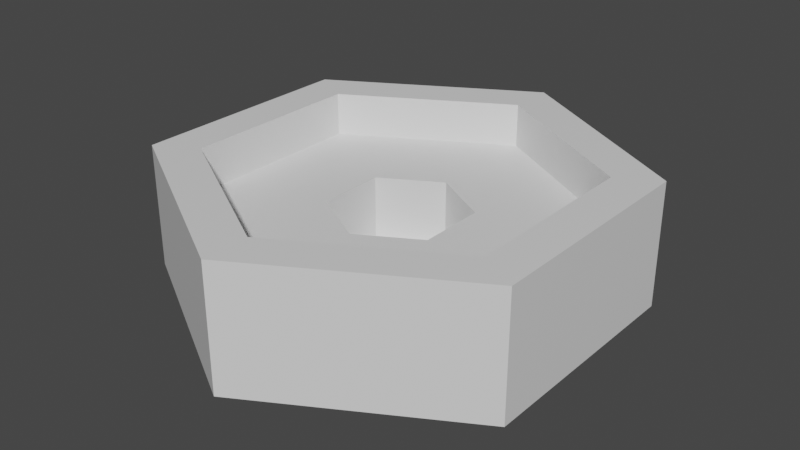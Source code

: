 # Source: ButtonHolder.blend  (saved by Blender 2.93.20; exported with 4.5.12 LTS)
import bpy
from mathutils import Matrix  # noqa: F401  (used for matrix-valued properties, if any)

bpy.ops.wm.read_factory_settings(use_empty=True)
scene = bpy.context.scene
scene.name = 'Scene'

# ---- collections
col_collection = bpy.data.collections.new('Collection'); scene.collection.children.link(col_collection)

# ---- materials (node trees are filled in below, after node groups)
mat_material = bpy.data.materials.new('Material')
mat_material.alpha_threshold = 0.0
mat_material.use_transparent_shadow = False
mat_material.line_color = (0.0, 0.0, 0.0, 1.0)

# ---- material node trees
mat_material.use_nodes = True; mat_material.node_tree.nodes.clear()
_N = mat_material.node_tree.nodes; _L = mat_material.node_tree.links
n0 = _N.new('ShaderNodeOutputMaterial'); n0.name = 'Material Output'; n0.location = (300, 300)
n1 = _N.new('ShaderNodeBsdfPrincipled'); n1.name = 'Principled BSDF'; n1.location = (10, 300)
n1.distribution = 'GGX'
n1.subsurface_method = 'BURLEY'
n1.inputs[2].default_value = 0.4
n1.inputs[3].default_value = 1.45
n1.inputs[27].default_value = (0.0, 0.0, 0.0, 1.0)
n1.inputs[28].default_value = 1.0
_L.new(n1.outputs[0], n0.inputs[0])
n0.is_active_output = True

# ---- world
world_world = bpy.data.worlds.new('World'); scene.world = world_world
world_world.use_nodes = True; world_world.node_tree.nodes.clear()
_N = world_world.node_tree.nodes; _L = world_world.node_tree.links
n0 = _N.new('ShaderNodeOutputWorld'); n0.name = 'World Output'; n0.location = (300, 300)
n1 = _N.new('ShaderNodeBackground'); n1.name = 'Background'; n1.location = (10, 300)
n1.inputs[0].default_value = (0.05088, 0.05088, 0.05088, 1.0)
_L.new(n1.outputs[0], n0.inputs[0])
n0.is_active_output = True
world_world.color = (0.05088, 0.05088, 0.05088)
world_world.use_sun_shadow = False
world_world.sun_shadow_jitter_overblur = 0.0

# ---- meshes
me_cylinder_001 = bpy.data.meshes.new('Cylinder.001')
me_cylinder_001.from_pydata([(0.0, 0.13, -0.035), (0.0, 0.1037, 0.035), (0.1126, 0.065, -0.035), (0.08984, 0.05187, 0.035), (0.1126, -0.065, -0.035), (0.08984, -0.05187, 0.035), (-1.136e-08, -0.13, -0.035), (-8.654e-09, -0.1037, 0.035), (-0.1126, -0.065, -0.035), (-0.08984, -0.05187, 0.035), (-0.1126, 0.065, -0.035), (-0.08984, 0.05187, 0.035), (0.1126, 0.065, 0.035), (0.0, 0.13, 0.035), (0.1126, -0.065, 0.035), (-1.136e-08, -0.13, 0.035), (-0.1126, -0.065, 0.035), (-0.1126, 0.065, 0.035), (0.03319, 0.01916, 0.0103), (2.573e-09, 0.03832, 0.0103), (0.03319, -0.01916, 0.0103), (6.732e-10, -0.03832, 0.0103), (-0.03319, -0.01916, 0.0103), (-0.03319, 0.01916, 0.0103), (0.08984, 0.05187, 0.0103), (3.218e-10, 0.1037, 0.0103), (0.08984, -0.05187, 0.0103), (-8.332e-09, -0.1037, 0.0103), (-0.08984, -0.05187, 0.0103), (-0.08984, 0.05187, 0.0103), (0.03319, 0.01916, -0.02696), (2.662e-09, 0.03832, -0.02696), (0.03319, -0.01916, -0.02696), (7.621e-10, -0.03832, -0.02696), (-0.03319, -0.01916, -0.02696), (-0.03319, 0.01916, -0.02696)], [], [(0, 13, 12, 2), (2, 12, 14, 4), (4, 14, 15, 6), (6, 15, 16, 8), (11, 9, 28, 29), (8, 16, 17, 10), (10, 17, 13, 0), (0, 2, 4, 6, 8, 10), (1, 3, 12, 13), (3, 5, 14, 12), (5, 7, 15, 14), (7, 9, 16, 15), (9, 11, 17, 16), (11, 1, 13, 17), (23, 22, 34, 35), (7, 5, 26, 27), (3, 1, 25, 24), (1, 11, 29, 25), (9, 7, 27, 28), (5, 3, 24, 26), (19, 18, 24, 25), (18, 20, 26, 24), (20, 21, 27, 26), (21, 22, 28, 27), (22, 23, 29, 28), (23, 19, 25, 29), (30, 31, 35, 34, 33, 32), (21, 20, 32, 33), (18, 19, 31, 30), (19, 23, 35, 31), (22, 21, 33, 34), (20, 18, 30, 32)])
_uv = me_cylinder_001.uv_layers.new(name='UVMap')
_uv.uv.foreach_set('vector', [1.0, 0.5, 1.0, 1.0, 0.8333, 1.0, 0.8333, 0.5, 0.8333, 0.5, 0.8333, 1.0, 0.6667, 1.0, 0.6667, 0.5, 0.6667, 0.5, 0.6667, 1.0, 0.5, 1.0, 0.5, 0.5, 0.5, 0.5, 0.5, 1.0, 0.3333, 1.0, 0.3333, 0.5, 0.08414, 0.3458, 0.08414, 0.1542, 0.08414, 0.1542, 0.08414, 0.3458, 0.3333, 0.5, 0.3333, 1.0, 0.1667, 1.0, 0.1667, 0.5, 0.1667, 0.5, 0.1667, 1.0, -8.941e-08, 1.0, -8.941e-08, 0.5, 0.75, 0.49, 0.9578, 0.37, 0.9578, 0.13, 0.75, 0.01, 0.5422, 0.13, 0.5422, 0.37, 0.25, 0.4415, 0.4159, 0.3458, 0.4578, 0.37, 0.25, 0.49, 0.4159, 0.3458, 0.4159, 0.1542, 0.4578, 0.13, 0.4578, 0.37, 0.4159, 0.1542, 0.25, 0.05848, 0.25, 0.01, 0.4578, 0.13, 0.25, 0.05848, 0.08414, 0.1542, 0.04215, 0.13, 0.25, 0.01, 0.08414, 0.1542, 0.08414, 0.3458, 0.04215, 0.37, 0.04215, 0.13, 0.08414, 0.3458, 0.25, 0.4415, 0.25, 0.49, 0.04215, 0.37, 0.1887, 0.2854, 0.1887, 0.2146, 0.1887, 0.2146, 0.1887, 0.2854, 0.25, 0.05848, 0.4159, 0.1542, 0.4159, 0.1542, 0.25, 0.05848, 0.4159, 0.3458, 0.25, 0.4415, 0.25, 0.4415, 0.4159, 0.3458, 0.25, 0.4415, 0.08414, 0.3458, 0.08414, 0.3458, 0.25, 0.4415, 0.08414, 0.1542, 0.25, 0.05848, 0.25, 0.05848, 0.08414, 0.1542, 0.4159, 0.1542, 0.4159, 0.3458, 0.4159, 0.3458, 0.4159, 0.1542, 0.25, 0.3207, 0.3113, 0.2854, 0.4159, 0.3458, 0.25, 0.4415, 0.3113, 0.2854, 0.3113, 0.2146, 0.4159, 0.1542, 0.4159, 0.3458, 0.3113, 0.2146, 0.25, 0.1793, 0.25, 0.05848, 0.4159, 0.1542, 0.25, 0.1793, 0.1887, 0.2146, 0.08414, 0.1542, 0.25, 0.05848, 0.1887, 0.2146, 0.1887, 0.2854, 0.08414, 0.3458, 0.08414, 0.1542, 0.1887, 0.2854, 0.25, 0.3207, 0.25, 0.4415, 0.08414, 0.3458, 0.3113, 0.2854, 0.25, 0.3207, 0.1887, 0.2854, 0.1887, 0.2146, 0.25, 0.1793, 0.3113, 0.2146, 0.25, 0.1793, 0.3113, 0.2146, 0.3113, 0.2146, 0.25, 0.1793, 0.3113, 0.2854, 0.25, 0.3207, 0.25, 0.3207, 0.3113, 0.2854, 0.25, 0.3207, 0.1887, 0.2854, 0.1887, 0.2854, 0.25, 0.3207, 0.1887, 0.2146, 0.25, 0.1793, 0.25, 0.1793, 0.1887, 0.2146, 0.3113, 0.2146, 0.3113, 0.2854, 0.3113, 0.2854, 0.3113, 0.2146])
me_cylinder_001.materials.append(mat_material)
me_cylinder_001.use_remesh_fix_poles = True
me_cylinder_001.use_remesh_preserve_attributes = False
me_cylinder_001.update()

# ---- objects
ob_buttonholder = bpy.data.objects.new('ButtonHolder', me_cylinder_001)

# ---- transforms, parenting, visibility, modifiers, constraints
ob_buttonholder.location = (0.0, 0.0, 0.03099)

# ---- collection membership
col_collection.objects.link(ob_buttonholder)

# ---- scene / render settings (as saved in the file)
scene.frame_start = 1; scene.frame_end = 250; scene.frame_set(1)
scene.render.engine = 'BLENDER_EEVEE_NEXT'
scene.cycles.use_denoising = False
scene.cycles.samples = 128
scene.cycles.sampling_pattern = 'TABULATED_SOBOL'
scene.cycles.use_adaptive_sampling = False
scene.cycles.use_light_tree = False
scene.view_settings.view_transform = 'Filmic'
bpy.context.view_layer.update()

# ---- added for rendering (the .blend has no active camera and no usable light): camera, sun
cam_auto = bpy.data.cameras.new('AutoCamera')
cam_auto.lens = 50.0
cam_auto.sensor_width = 36.0
cam_auto.clip_end = 1000.0
ob_auto_camera = bpy.data.objects.new('AutoCamera', cam_auto)
scene.collection.objects.link(ob_auto_camera)
ob_auto_camera.location = (0.324753, -0.389703, 0.290788)
ob_auto_camera.rotation_euler = (1.09748, -7.21219e-08, 0.694738)
scene.camera = ob_auto_camera
light_auto_sun = bpy.data.lights.new('AutoSun', 'SUN')
light_auto_sun.energy = 3.0
light_auto_sun.angle = 0.0523599
ob_auto_sun = bpy.data.objects.new('AutoSun', light_auto_sun)
scene.collection.objects.link(ob_auto_sun)
ob_auto_sun.rotation_euler = (0.872665, 0.174533, 0.523599)
bpy.context.view_layer.update()
